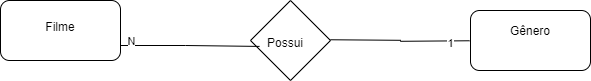

The diagram above was exported from draw.io. Its source (the exported page's mxGraphModel, read from the mxfile embedded in the PNG):
<mxGraphModel dx="612" dy="362" grid="1" gridSize="10" guides="1" tooltips="1" connect="1" arrows="0" fold="1" page="1" pageScale="1" pageWidth="827" pageHeight="1169" math="0" shadow="0">
  <root>
    <mxCell id="0" />
    <mxCell id="1" parent="0" />
    <mxCell id="qCHq7wG8U2nV9zw1mRXq-21" value="" style="group" vertex="1" connectable="0" parent="1">
      <mxGeometry x="40" y="120" width="590" height="80" as="geometry" />
    </mxCell>
    <mxCell id="qCHq7wG8U2nV9zw1mRXq-1" value="" style="rounded=1;whiteSpace=wrap;html=1;" vertex="1" parent="qCHq7wG8U2nV9zw1mRXq-21">
      <mxGeometry width="120" height="60" as="geometry" />
    </mxCell>
    <mxCell id="qCHq7wG8U2nV9zw1mRXq-2" value="" style="rounded=1;whiteSpace=wrap;html=1;" vertex="1" parent="qCHq7wG8U2nV9zw1mRXq-21">
      <mxGeometry x="470" y="10" width="120" height="60" as="geometry" />
    </mxCell>
    <mxCell id="qCHq7wG8U2nV9zw1mRXq-3" value="" style="rhombus;whiteSpace=wrap;html=1;" vertex="1" parent="qCHq7wG8U2nV9zw1mRXq-21">
      <mxGeometry x="250" width="80" height="80" as="geometry" />
    </mxCell>
    <mxCell id="qCHq7wG8U2nV9zw1mRXq-13" style="edgeStyle=orthogonalEdgeStyle;rounded=0;orthogonalLoop=1;jettySize=auto;html=1;exitX=1;exitY=0.75;exitDx=0;exitDy=0;entryX=0.113;entryY=0.574;entryDx=0;entryDy=0;entryPerimeter=0;endArrow=none;endFill=0;" edge="1" parent="qCHq7wG8U2nV9zw1mRXq-21" source="qCHq7wG8U2nV9zw1mRXq-1" target="qCHq7wG8U2nV9zw1mRXq-3">
      <mxGeometry relative="1" as="geometry" />
    </mxCell>
    <mxCell id="qCHq7wG8U2nV9zw1mRXq-20" value="N" style="edgeLabel;html=1;align=center;verticalAlign=middle;resizable=0;points=[];" vertex="1" connectable="0" parent="qCHq7wG8U2nV9zw1mRXq-13">
      <mxGeometry x="-0.1874" relative="1" as="geometry">
        <mxPoint x="-47" y="-5" as="offset" />
      </mxGeometry>
    </mxCell>
    <mxCell id="qCHq7wG8U2nV9zw1mRXq-14" style="edgeStyle=orthogonalEdgeStyle;rounded=0;orthogonalLoop=1;jettySize=auto;html=1;exitX=1;exitY=0.75;exitDx=0;exitDy=0;entryX=0.113;entryY=0.574;entryDx=0;entryDy=0;entryPerimeter=0;endArrow=none;endFill=0;" edge="1" parent="qCHq7wG8U2nV9zw1mRXq-21">
      <mxGeometry relative="1" as="geometry">
        <mxPoint x="330" y="39.260000000000005" as="sourcePoint" />
        <mxPoint x="469" y="40.260000000000005" as="targetPoint" />
      </mxGeometry>
    </mxCell>
    <mxCell id="qCHq7wG8U2nV9zw1mRXq-19" value="1" style="edgeLabel;html=1;align=center;verticalAlign=middle;resizable=0;points=[];" vertex="1" connectable="0" parent="qCHq7wG8U2nV9zw1mRXq-14">
      <mxGeometry x="0.0841" y="4" relative="1" as="geometry">
        <mxPoint x="45" y="6" as="offset" />
      </mxGeometry>
    </mxCell>
    <mxCell id="qCHq7wG8U2nV9zw1mRXq-16" value="Possui" style="text;html=1;strokeColor=none;fillColor=none;align=center;verticalAlign=middle;whiteSpace=wrap;rounded=0;" vertex="1" parent="qCHq7wG8U2nV9zw1mRXq-21">
      <mxGeometry x="260" y="30" width="50" height="25" as="geometry" />
    </mxCell>
    <mxCell id="qCHq7wG8U2nV9zw1mRXq-17" value="Filme" style="text;html=1;strokeColor=none;fillColor=none;align=center;verticalAlign=middle;whiteSpace=wrap;rounded=0;" vertex="1" parent="qCHq7wG8U2nV9zw1mRXq-21">
      <mxGeometry x="10" y="10" width="100" height="33" as="geometry" />
    </mxCell>
    <mxCell id="qCHq7wG8U2nV9zw1mRXq-18" value="Gênero" style="text;html=1;strokeColor=none;fillColor=none;align=center;verticalAlign=middle;whiteSpace=wrap;rounded=0;" vertex="1" parent="qCHq7wG8U2nV9zw1mRXq-21">
      <mxGeometry x="505" y="18" width="50" height="25" as="geometry" />
    </mxCell>
  </root>
</mxGraphModel>